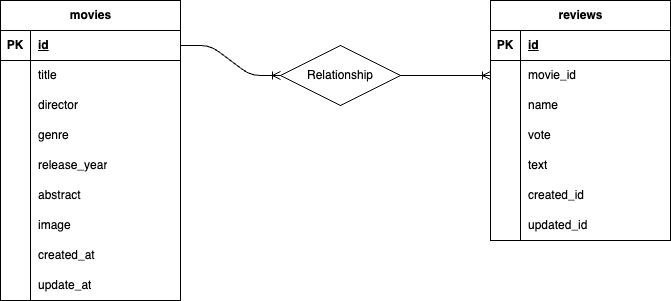

The diagram above was exported from draw.io. Its source (the exported page's mxGraphModel, read from the mxfile embedded in the PNG):
<mxGraphModel dx="1035" dy="552" grid="1" gridSize="10" guides="1" tooltips="1" connect="1" arrows="1" fold="1" page="1" pageScale="1" pageWidth="1169" pageHeight="827" math="0" shadow="0">
  <root>
    <mxCell id="0" />
    <mxCell id="1" parent="0" />
    <mxCell id="2" value="reviews" style="shape=table;startSize=30;container=1;collapsible=1;childLayout=tableLayout;fixedRows=1;rowLines=0;fontStyle=1;align=center;resizeLast=1;html=1;" vertex="1" parent="1">
      <mxGeometry x="590" y="122" width="180" height="240" as="geometry" />
    </mxCell>
    <mxCell id="3" value="" style="shape=tableRow;horizontal=0;startSize=0;swimlaneHead=0;swimlaneBody=0;fillColor=none;collapsible=0;dropTarget=0;points=[[0,0.5],[1,0.5]];portConstraint=eastwest;top=0;left=0;right=0;bottom=1;" vertex="1" parent="2">
      <mxGeometry y="30" width="180" height="30" as="geometry" />
    </mxCell>
    <mxCell id="4" value="PK" style="shape=partialRectangle;connectable=0;fillColor=none;top=0;left=0;bottom=0;right=0;fontStyle=1;overflow=hidden;whiteSpace=wrap;html=1;" vertex="1" parent="3">
      <mxGeometry width="30" height="30" as="geometry">
        <mxRectangle width="30" height="30" as="alternateBounds" />
      </mxGeometry>
    </mxCell>
    <mxCell id="5" value="id&lt;span style=&quot;white-space: pre;&quot;&gt;&#09;&lt;/span&gt;&lt;span style=&quot;white-space: pre;&quot;&gt;&#09;&lt;/span&gt;" style="shape=partialRectangle;connectable=0;fillColor=none;top=0;left=0;bottom=0;right=0;align=left;spacingLeft=6;fontStyle=5;overflow=hidden;whiteSpace=wrap;html=1;" vertex="1" parent="3">
      <mxGeometry x="30" width="150" height="30" as="geometry">
        <mxRectangle width="150" height="30" as="alternateBounds" />
      </mxGeometry>
    </mxCell>
    <mxCell id="6" value="" style="shape=tableRow;horizontal=0;startSize=0;swimlaneHead=0;swimlaneBody=0;fillColor=none;collapsible=0;dropTarget=0;points=[[0,0.5],[1,0.5]];portConstraint=eastwest;top=0;left=0;right=0;bottom=0;" vertex="1" parent="2">
      <mxGeometry y="60" width="180" height="30" as="geometry" />
    </mxCell>
    <mxCell id="7" value="" style="shape=partialRectangle;connectable=0;fillColor=none;top=0;left=0;bottom=0;right=0;editable=1;overflow=hidden;whiteSpace=wrap;html=1;" vertex="1" parent="6">
      <mxGeometry width="30" height="30" as="geometry">
        <mxRectangle width="30" height="30" as="alternateBounds" />
      </mxGeometry>
    </mxCell>
    <mxCell id="8" value="movie_id" style="shape=partialRectangle;connectable=0;fillColor=none;top=0;left=0;bottom=0;right=0;align=left;spacingLeft=6;overflow=hidden;whiteSpace=wrap;html=1;" vertex="1" parent="6">
      <mxGeometry x="30" width="150" height="30" as="geometry">
        <mxRectangle width="150" height="30" as="alternateBounds" />
      </mxGeometry>
    </mxCell>
    <mxCell id="9" value="" style="shape=tableRow;horizontal=0;startSize=0;swimlaneHead=0;swimlaneBody=0;fillColor=none;collapsible=0;dropTarget=0;points=[[0,0.5],[1,0.5]];portConstraint=eastwest;top=0;left=0;right=0;bottom=0;" vertex="1" parent="2">
      <mxGeometry y="90" width="180" height="30" as="geometry" />
    </mxCell>
    <mxCell id="10" value="" style="shape=partialRectangle;connectable=0;fillColor=none;top=0;left=0;bottom=0;right=0;editable=1;overflow=hidden;whiteSpace=wrap;html=1;" vertex="1" parent="9">
      <mxGeometry width="30" height="30" as="geometry">
        <mxRectangle width="30" height="30" as="alternateBounds" />
      </mxGeometry>
    </mxCell>
    <mxCell id="11" value="name" style="shape=partialRectangle;connectable=0;fillColor=none;top=0;left=0;bottom=0;right=0;align=left;spacingLeft=6;overflow=hidden;whiteSpace=wrap;html=1;" vertex="1" parent="9">
      <mxGeometry x="30" width="150" height="30" as="geometry">
        <mxRectangle width="150" height="30" as="alternateBounds" />
      </mxGeometry>
    </mxCell>
    <mxCell id="12" value="" style="shape=tableRow;horizontal=0;startSize=0;swimlaneHead=0;swimlaneBody=0;fillColor=none;collapsible=0;dropTarget=0;points=[[0,0.5],[1,0.5]];portConstraint=eastwest;top=0;left=0;right=0;bottom=0;" vertex="1" parent="2">
      <mxGeometry y="120" width="180" height="30" as="geometry" />
    </mxCell>
    <mxCell id="13" value="" style="shape=partialRectangle;connectable=0;fillColor=none;top=0;left=0;bottom=0;right=0;editable=1;overflow=hidden;whiteSpace=wrap;html=1;" vertex="1" parent="12">
      <mxGeometry width="30" height="30" as="geometry">
        <mxRectangle width="30" height="30" as="alternateBounds" />
      </mxGeometry>
    </mxCell>
    <mxCell id="14" value="vote" style="shape=partialRectangle;connectable=0;fillColor=none;top=0;left=0;bottom=0;right=0;align=left;spacingLeft=6;overflow=hidden;whiteSpace=wrap;html=1;" vertex="1" parent="12">
      <mxGeometry x="30" width="150" height="30" as="geometry">
        <mxRectangle width="150" height="30" as="alternateBounds" />
      </mxGeometry>
    </mxCell>
    <mxCell id="46" value="" style="shape=tableRow;horizontal=0;startSize=0;swimlaneHead=0;swimlaneBody=0;fillColor=none;collapsible=0;dropTarget=0;points=[[0,0.5],[1,0.5]];portConstraint=eastwest;top=0;left=0;right=0;bottom=0;" vertex="1" parent="2">
      <mxGeometry y="150" width="180" height="30" as="geometry" />
    </mxCell>
    <mxCell id="47" value="" style="shape=partialRectangle;connectable=0;fillColor=none;top=0;left=0;bottom=0;right=0;editable=1;overflow=hidden;whiteSpace=wrap;html=1;" vertex="1" parent="46">
      <mxGeometry width="30" height="30" as="geometry">
        <mxRectangle width="30" height="30" as="alternateBounds" />
      </mxGeometry>
    </mxCell>
    <mxCell id="48" value="text" style="shape=partialRectangle;connectable=0;fillColor=none;top=0;left=0;bottom=0;right=0;align=left;spacingLeft=6;overflow=hidden;whiteSpace=wrap;html=1;" vertex="1" parent="46">
      <mxGeometry x="30" width="150" height="30" as="geometry">
        <mxRectangle width="150" height="30" as="alternateBounds" />
      </mxGeometry>
    </mxCell>
    <mxCell id="49" value="" style="shape=tableRow;horizontal=0;startSize=0;swimlaneHead=0;swimlaneBody=0;fillColor=none;collapsible=0;dropTarget=0;points=[[0,0.5],[1,0.5]];portConstraint=eastwest;top=0;left=0;right=0;bottom=0;" vertex="1" parent="2">
      <mxGeometry y="180" width="180" height="30" as="geometry" />
    </mxCell>
    <mxCell id="50" value="" style="shape=partialRectangle;connectable=0;fillColor=none;top=0;left=0;bottom=0;right=0;editable=1;overflow=hidden;whiteSpace=wrap;html=1;" vertex="1" parent="49">
      <mxGeometry width="30" height="30" as="geometry">
        <mxRectangle width="30" height="30" as="alternateBounds" />
      </mxGeometry>
    </mxCell>
    <mxCell id="51" value="created_id" style="shape=partialRectangle;connectable=0;fillColor=none;top=0;left=0;bottom=0;right=0;align=left;spacingLeft=6;overflow=hidden;whiteSpace=wrap;html=1;" vertex="1" parent="49">
      <mxGeometry x="30" width="150" height="30" as="geometry">
        <mxRectangle width="150" height="30" as="alternateBounds" />
      </mxGeometry>
    </mxCell>
    <mxCell id="52" value="" style="shape=tableRow;horizontal=0;startSize=0;swimlaneHead=0;swimlaneBody=0;fillColor=none;collapsible=0;dropTarget=0;points=[[0,0.5],[1,0.5]];portConstraint=eastwest;top=0;left=0;right=0;bottom=0;" vertex="1" parent="2">
      <mxGeometry y="210" width="180" height="30" as="geometry" />
    </mxCell>
    <mxCell id="53" value="" style="shape=partialRectangle;connectable=0;fillColor=none;top=0;left=0;bottom=0;right=0;editable=1;overflow=hidden;whiteSpace=wrap;html=1;" vertex="1" parent="52">
      <mxGeometry width="30" height="30" as="geometry">
        <mxRectangle width="30" height="30" as="alternateBounds" />
      </mxGeometry>
    </mxCell>
    <mxCell id="54" value="updated_id" style="shape=partialRectangle;connectable=0;fillColor=none;top=0;left=0;bottom=0;right=0;align=left;spacingLeft=6;overflow=hidden;whiteSpace=wrap;html=1;" vertex="1" parent="52">
      <mxGeometry x="30" width="150" height="30" as="geometry">
        <mxRectangle width="150" height="30" as="alternateBounds" />
      </mxGeometry>
    </mxCell>
    <mxCell id="15" value="movies" style="shape=table;startSize=30;container=1;collapsible=1;childLayout=tableLayout;fixedRows=1;rowLines=0;fontStyle=1;align=center;resizeLast=1;html=1;" vertex="1" parent="1">
      <mxGeometry x="100" y="122" width="180" height="300" as="geometry" />
    </mxCell>
    <mxCell id="16" value="" style="shape=tableRow;horizontal=0;startSize=0;swimlaneHead=0;swimlaneBody=0;fillColor=none;collapsible=0;dropTarget=0;points=[[0,0.5],[1,0.5]];portConstraint=eastwest;top=0;left=0;right=0;bottom=1;" vertex="1" parent="15">
      <mxGeometry y="30" width="180" height="30" as="geometry" />
    </mxCell>
    <mxCell id="17" value="PK" style="shape=partialRectangle;connectable=0;fillColor=none;top=0;left=0;bottom=0;right=0;fontStyle=1;overflow=hidden;whiteSpace=wrap;html=1;" vertex="1" parent="16">
      <mxGeometry width="30" height="30" as="geometry">
        <mxRectangle width="30" height="30" as="alternateBounds" />
      </mxGeometry>
    </mxCell>
    <mxCell id="18" value="id" style="shape=partialRectangle;connectable=0;fillColor=none;top=0;left=0;bottom=0;right=0;align=left;spacingLeft=6;fontStyle=5;overflow=hidden;whiteSpace=wrap;html=1;" vertex="1" parent="16">
      <mxGeometry x="30" width="150" height="30" as="geometry">
        <mxRectangle width="150" height="30" as="alternateBounds" />
      </mxGeometry>
    </mxCell>
    <mxCell id="19" value="" style="shape=tableRow;horizontal=0;startSize=0;swimlaneHead=0;swimlaneBody=0;fillColor=none;collapsible=0;dropTarget=0;points=[[0,0.5],[1,0.5]];portConstraint=eastwest;top=0;left=0;right=0;bottom=0;" vertex="1" parent="15">
      <mxGeometry y="60" width="180" height="30" as="geometry" />
    </mxCell>
    <mxCell id="20" value="" style="shape=partialRectangle;connectable=0;fillColor=none;top=0;left=0;bottom=0;right=0;editable=1;overflow=hidden;whiteSpace=wrap;html=1;" vertex="1" parent="19">
      <mxGeometry width="30" height="30" as="geometry">
        <mxRectangle width="30" height="30" as="alternateBounds" />
      </mxGeometry>
    </mxCell>
    <mxCell id="21" value="title" style="shape=partialRectangle;connectable=0;fillColor=none;top=0;left=0;bottom=0;right=0;align=left;spacingLeft=6;overflow=hidden;whiteSpace=wrap;html=1;" vertex="1" parent="19">
      <mxGeometry x="30" width="150" height="30" as="geometry">
        <mxRectangle width="150" height="30" as="alternateBounds" />
      </mxGeometry>
    </mxCell>
    <mxCell id="22" value="" style="shape=tableRow;horizontal=0;startSize=0;swimlaneHead=0;swimlaneBody=0;fillColor=none;collapsible=0;dropTarget=0;points=[[0,0.5],[1,0.5]];portConstraint=eastwest;top=0;left=0;right=0;bottom=0;" vertex="1" parent="15">
      <mxGeometry y="90" width="180" height="30" as="geometry" />
    </mxCell>
    <mxCell id="23" value="" style="shape=partialRectangle;connectable=0;fillColor=none;top=0;left=0;bottom=0;right=0;editable=1;overflow=hidden;whiteSpace=wrap;html=1;" vertex="1" parent="22">
      <mxGeometry width="30" height="30" as="geometry">
        <mxRectangle width="30" height="30" as="alternateBounds" />
      </mxGeometry>
    </mxCell>
    <mxCell id="24" value="director" style="shape=partialRectangle;connectable=0;fillColor=none;top=0;left=0;bottom=0;right=0;align=left;spacingLeft=6;overflow=hidden;whiteSpace=wrap;html=1;" vertex="1" parent="22">
      <mxGeometry x="30" width="150" height="30" as="geometry">
        <mxRectangle width="150" height="30" as="alternateBounds" />
      </mxGeometry>
    </mxCell>
    <mxCell id="25" value="" style="shape=tableRow;horizontal=0;startSize=0;swimlaneHead=0;swimlaneBody=0;fillColor=none;collapsible=0;dropTarget=0;points=[[0,0.5],[1,0.5]];portConstraint=eastwest;top=0;left=0;right=0;bottom=0;" vertex="1" parent="15">
      <mxGeometry y="120" width="180" height="30" as="geometry" />
    </mxCell>
    <mxCell id="26" value="" style="shape=partialRectangle;connectable=0;fillColor=none;top=0;left=0;bottom=0;right=0;editable=1;overflow=hidden;whiteSpace=wrap;html=1;" vertex="1" parent="25">
      <mxGeometry width="30" height="30" as="geometry">
        <mxRectangle width="30" height="30" as="alternateBounds" />
      </mxGeometry>
    </mxCell>
    <mxCell id="27" value="genre" style="shape=partialRectangle;connectable=0;fillColor=none;top=0;left=0;bottom=0;right=0;align=left;spacingLeft=6;overflow=hidden;whiteSpace=wrap;html=1;" vertex="1" parent="25">
      <mxGeometry x="30" width="150" height="30" as="geometry">
        <mxRectangle width="150" height="30" as="alternateBounds" />
      </mxGeometry>
    </mxCell>
    <mxCell id="28" value="" style="shape=tableRow;horizontal=0;startSize=0;swimlaneHead=0;swimlaneBody=0;fillColor=none;collapsible=0;dropTarget=0;points=[[0,0.5],[1,0.5]];portConstraint=eastwest;top=0;left=0;right=0;bottom=0;" vertex="1" parent="15">
      <mxGeometry y="150" width="180" height="30" as="geometry" />
    </mxCell>
    <mxCell id="29" value="" style="shape=partialRectangle;connectable=0;fillColor=none;top=0;left=0;bottom=0;right=0;editable=1;overflow=hidden;whiteSpace=wrap;html=1;" vertex="1" parent="28">
      <mxGeometry width="30" height="30" as="geometry">
        <mxRectangle width="30" height="30" as="alternateBounds" />
      </mxGeometry>
    </mxCell>
    <mxCell id="30" value="release_year" style="shape=partialRectangle;connectable=0;fillColor=none;top=0;left=0;bottom=0;right=0;align=left;spacingLeft=6;overflow=hidden;whiteSpace=wrap;html=1;" vertex="1" parent="28">
      <mxGeometry x="30" width="150" height="30" as="geometry">
        <mxRectangle width="150" height="30" as="alternateBounds" />
      </mxGeometry>
    </mxCell>
    <mxCell id="34" value="" style="shape=tableRow;horizontal=0;startSize=0;swimlaneHead=0;swimlaneBody=0;fillColor=none;collapsible=0;dropTarget=0;points=[[0,0.5],[1,0.5]];portConstraint=eastwest;top=0;left=0;right=0;bottom=0;" vertex="1" parent="15">
      <mxGeometry y="180" width="180" height="30" as="geometry" />
    </mxCell>
    <mxCell id="35" value="" style="shape=partialRectangle;connectable=0;fillColor=none;top=0;left=0;bottom=0;right=0;editable=1;overflow=hidden;whiteSpace=wrap;html=1;" vertex="1" parent="34">
      <mxGeometry width="30" height="30" as="geometry">
        <mxRectangle width="30" height="30" as="alternateBounds" />
      </mxGeometry>
    </mxCell>
    <mxCell id="36" value="abstract" style="shape=partialRectangle;connectable=0;fillColor=none;top=0;left=0;bottom=0;right=0;align=left;spacingLeft=6;overflow=hidden;whiteSpace=wrap;html=1;" vertex="1" parent="34">
      <mxGeometry x="30" width="150" height="30" as="geometry">
        <mxRectangle width="150" height="30" as="alternateBounds" />
      </mxGeometry>
    </mxCell>
    <mxCell id="37" value="" style="shape=tableRow;horizontal=0;startSize=0;swimlaneHead=0;swimlaneBody=0;fillColor=none;collapsible=0;dropTarget=0;points=[[0,0.5],[1,0.5]];portConstraint=eastwest;top=0;left=0;right=0;bottom=0;" vertex="1" parent="15">
      <mxGeometry y="210" width="180" height="30" as="geometry" />
    </mxCell>
    <mxCell id="38" value="" style="shape=partialRectangle;connectable=0;fillColor=none;top=0;left=0;bottom=0;right=0;editable=1;overflow=hidden;whiteSpace=wrap;html=1;" vertex="1" parent="37">
      <mxGeometry width="30" height="30" as="geometry">
        <mxRectangle width="30" height="30" as="alternateBounds" />
      </mxGeometry>
    </mxCell>
    <mxCell id="39" value="image" style="shape=partialRectangle;connectable=0;fillColor=none;top=0;left=0;bottom=0;right=0;align=left;spacingLeft=6;overflow=hidden;whiteSpace=wrap;html=1;" vertex="1" parent="37">
      <mxGeometry x="30" width="150" height="30" as="geometry">
        <mxRectangle width="150" height="30" as="alternateBounds" />
      </mxGeometry>
    </mxCell>
    <mxCell id="40" value="" style="shape=tableRow;horizontal=0;startSize=0;swimlaneHead=0;swimlaneBody=0;fillColor=none;collapsible=0;dropTarget=0;points=[[0,0.5],[1,0.5]];portConstraint=eastwest;top=0;left=0;right=0;bottom=0;" vertex="1" parent="15">
      <mxGeometry y="240" width="180" height="30" as="geometry" />
    </mxCell>
    <mxCell id="41" value="" style="shape=partialRectangle;connectable=0;fillColor=none;top=0;left=0;bottom=0;right=0;editable=1;overflow=hidden;whiteSpace=wrap;html=1;" vertex="1" parent="40">
      <mxGeometry width="30" height="30" as="geometry">
        <mxRectangle width="30" height="30" as="alternateBounds" />
      </mxGeometry>
    </mxCell>
    <mxCell id="42" value="created_at" style="shape=partialRectangle;connectable=0;fillColor=none;top=0;left=0;bottom=0;right=0;align=left;spacingLeft=6;overflow=hidden;whiteSpace=wrap;html=1;" vertex="1" parent="40">
      <mxGeometry x="30" width="150" height="30" as="geometry">
        <mxRectangle width="150" height="30" as="alternateBounds" />
      </mxGeometry>
    </mxCell>
    <mxCell id="43" value="" style="shape=tableRow;horizontal=0;startSize=0;swimlaneHead=0;swimlaneBody=0;fillColor=none;collapsible=0;dropTarget=0;points=[[0,0.5],[1,0.5]];portConstraint=eastwest;top=0;left=0;right=0;bottom=0;" vertex="1" parent="15">
      <mxGeometry y="270" width="180" height="30" as="geometry" />
    </mxCell>
    <mxCell id="44" value="" style="shape=partialRectangle;connectable=0;fillColor=none;top=0;left=0;bottom=0;right=0;editable=1;overflow=hidden;whiteSpace=wrap;html=1;" vertex="1" parent="43">
      <mxGeometry width="30" height="30" as="geometry">
        <mxRectangle width="30" height="30" as="alternateBounds" />
      </mxGeometry>
    </mxCell>
    <mxCell id="45" value="update_at" style="shape=partialRectangle;connectable=0;fillColor=none;top=0;left=0;bottom=0;right=0;align=left;spacingLeft=6;overflow=hidden;whiteSpace=wrap;html=1;" vertex="1" parent="43">
      <mxGeometry x="30" width="150" height="30" as="geometry">
        <mxRectangle width="150" height="30" as="alternateBounds" />
      </mxGeometry>
    </mxCell>
    <mxCell id="56" value="" style="fontSize=12;html=1;endArrow=ERoneToMany;exitX=1;exitY=0.5;exitDx=0;exitDy=0;entryX=0;entryY=0.5;entryDx=0;entryDy=0;" edge="1" parent="1" source="55" target="6">
      <mxGeometry width="100" height="100" relative="1" as="geometry">
        <mxPoint x="370" y="400" as="sourcePoint" />
        <mxPoint x="470" y="300" as="targetPoint" />
      </mxGeometry>
    </mxCell>
    <mxCell id="57" value="" style="edgeStyle=entityRelationEdgeStyle;fontSize=12;html=1;endArrow=ERoneToMany;exitX=1;exitY=0.5;exitDx=0;exitDy=0;entryX=0;entryY=0.5;entryDx=0;entryDy=0;" edge="1" parent="1" source="16" target="55">
      <mxGeometry width="100" height="100" relative="1" as="geometry">
        <mxPoint x="280" y="197" as="sourcePoint" />
        <mxPoint x="520" y="197" as="targetPoint" />
        <Array as="points" />
      </mxGeometry>
    </mxCell>
    <mxCell id="55" value="Relationship" style="shape=rhombus;perimeter=rhombusPerimeter;whiteSpace=wrap;html=1;align=center;" vertex="1" parent="1">
      <mxGeometry x="380" y="167" width="120" height="60" as="geometry" />
    </mxCell>
  </root>
</mxGraphModel>